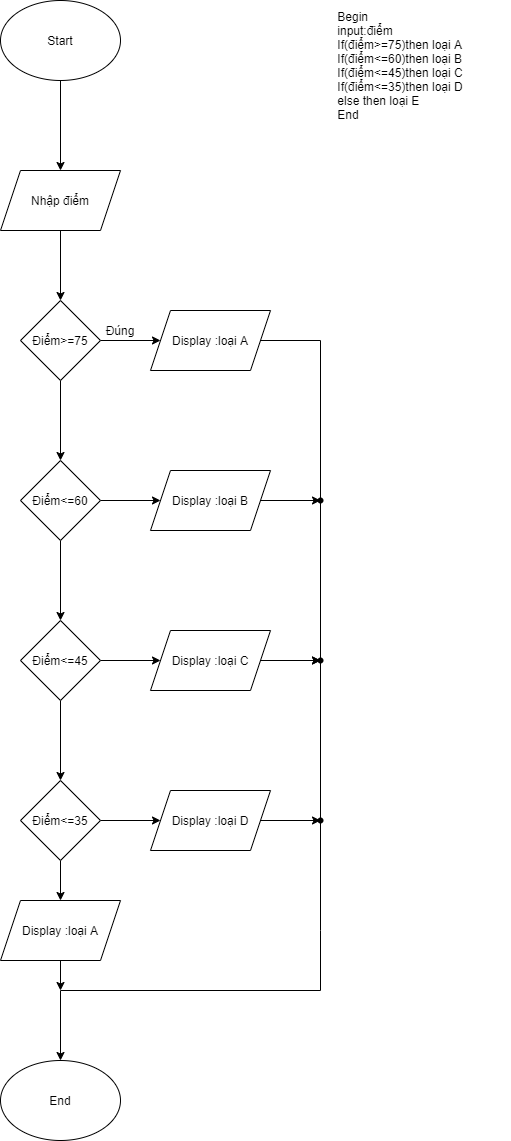

The diagram above was exported from draw.io. Its source (the exported page's mxGraphModel, read from the mxfile embedded in the PNG):
<mxGraphModel dx="1038" dy="584" grid="1" gridSize="10" guides="1" tooltips="1" connect="1" arrows="1" fold="1" page="1" pageScale="1" pageWidth="827" pageHeight="1169" math="0" shadow="0">
  <root>
    <mxCell id="0" />
    <mxCell id="1" parent="0" />
    <mxCell id="UW4P_EJestbHnNLV3g4a-3" value="" style="edgeStyle=orthogonalEdgeStyle;rounded=0;orthogonalLoop=1;jettySize=auto;html=1;" edge="1" parent="1" source="UW4P_EJestbHnNLV3g4a-1" target="UW4P_EJestbHnNLV3g4a-2">
      <mxGeometry relative="1" as="geometry" />
    </mxCell>
    <mxCell id="UW4P_EJestbHnNLV3g4a-1" value="Start" style="ellipse;whiteSpace=wrap;html=1;" vertex="1" parent="1">
      <mxGeometry x="150" y="120" width="120" height="80" as="geometry" />
    </mxCell>
    <mxCell id="UW4P_EJestbHnNLV3g4a-5" value="" style="edgeStyle=orthogonalEdgeStyle;rounded=0;orthogonalLoop=1;jettySize=auto;html=1;" edge="1" parent="1" source="UW4P_EJestbHnNLV3g4a-2" target="UW4P_EJestbHnNLV3g4a-4">
      <mxGeometry relative="1" as="geometry" />
    </mxCell>
    <mxCell id="UW4P_EJestbHnNLV3g4a-2" value="Nhập điểm" style="shape=parallelogram;perimeter=parallelogramPerimeter;whiteSpace=wrap;html=1;fixedSize=1;" vertex="1" parent="1">
      <mxGeometry x="150" y="290" width="120" height="60" as="geometry" />
    </mxCell>
    <mxCell id="UW4P_EJestbHnNLV3g4a-7" value="" style="edgeStyle=orthogonalEdgeStyle;rounded=0;orthogonalLoop=1;jettySize=auto;html=1;" edge="1" parent="1" source="UW4P_EJestbHnNLV3g4a-4">
      <mxGeometry relative="1" as="geometry">
        <mxPoint x="310" y="460" as="targetPoint" />
      </mxGeometry>
    </mxCell>
    <mxCell id="UW4P_EJestbHnNLV3g4a-12" value="" style="edgeStyle=orthogonalEdgeStyle;rounded=0;orthogonalLoop=1;jettySize=auto;html=1;" edge="1" parent="1" source="UW4P_EJestbHnNLV3g4a-4" target="UW4P_EJestbHnNLV3g4a-11">
      <mxGeometry relative="1" as="geometry" />
    </mxCell>
    <mxCell id="UW4P_EJestbHnNLV3g4a-4" value="Điểm&amp;gt;=75" style="rhombus;whiteSpace=wrap;html=1;" vertex="1" parent="1">
      <mxGeometry x="170" y="420" width="80" height="80" as="geometry" />
    </mxCell>
    <mxCell id="UW4P_EJestbHnNLV3g4a-8" value="Đúng" style="text;html=1;strokeColor=none;fillColor=none;align=center;verticalAlign=middle;whiteSpace=wrap;rounded=0;" vertex="1" parent="1">
      <mxGeometry x="250" y="440" width="40" height="20" as="geometry" />
    </mxCell>
    <mxCell id="UW4P_EJestbHnNLV3g4a-14" value="" style="edgeStyle=orthogonalEdgeStyle;rounded=0;orthogonalLoop=1;jettySize=auto;html=1;" edge="1" parent="1" source="UW4P_EJestbHnNLV3g4a-11">
      <mxGeometry relative="1" as="geometry">
        <mxPoint x="310" y="620" as="targetPoint" />
      </mxGeometry>
    </mxCell>
    <mxCell id="UW4P_EJestbHnNLV3g4a-18" value="" style="edgeStyle=orthogonalEdgeStyle;rounded=0;orthogonalLoop=1;jettySize=auto;html=1;" edge="1" parent="1" source="UW4P_EJestbHnNLV3g4a-11" target="UW4P_EJestbHnNLV3g4a-17">
      <mxGeometry relative="1" as="geometry" />
    </mxCell>
    <mxCell id="UW4P_EJestbHnNLV3g4a-11" value="Điểm&amp;lt;=60" style="rhombus;whiteSpace=wrap;html=1;" vertex="1" parent="1">
      <mxGeometry x="170" y="580" width="80" height="80" as="geometry" />
    </mxCell>
    <mxCell id="UW4P_EJestbHnNLV3g4a-31" value="" style="edgeStyle=orthogonalEdgeStyle;rounded=0;orthogonalLoop=1;jettySize=auto;html=1;exitX=1;exitY=0.5;exitDx=0;exitDy=0;" edge="1" parent="1" source="UW4P_EJestbHnNLV3g4a-48" target="UW4P_EJestbHnNLV3g4a-30">
      <mxGeometry relative="1" as="geometry">
        <mxPoint x="430" y="620" as="sourcePoint" />
      </mxGeometry>
    </mxCell>
    <mxCell id="UW4P_EJestbHnNLV3g4a-20" value="" style="edgeStyle=orthogonalEdgeStyle;rounded=0;orthogonalLoop=1;jettySize=auto;html=1;" edge="1" parent="1" source="UW4P_EJestbHnNLV3g4a-17">
      <mxGeometry relative="1" as="geometry">
        <mxPoint x="310" y="780" as="targetPoint" />
      </mxGeometry>
    </mxCell>
    <mxCell id="UW4P_EJestbHnNLV3g4a-22" value="" style="edgeStyle=orthogonalEdgeStyle;rounded=0;orthogonalLoop=1;jettySize=auto;html=1;" edge="1" parent="1" source="UW4P_EJestbHnNLV3g4a-17" target="UW4P_EJestbHnNLV3g4a-21">
      <mxGeometry relative="1" as="geometry" />
    </mxCell>
    <mxCell id="UW4P_EJestbHnNLV3g4a-17" value="Điểm&amp;lt;=45" style="rhombus;whiteSpace=wrap;html=1;" vertex="1" parent="1">
      <mxGeometry x="170" y="740" width="80" height="80" as="geometry" />
    </mxCell>
    <mxCell id="UW4P_EJestbHnNLV3g4a-34" value="" style="edgeStyle=orthogonalEdgeStyle;rounded=0;orthogonalLoop=1;jettySize=auto;html=1;" edge="1" parent="1" target="UW4P_EJestbHnNLV3g4a-33">
      <mxGeometry relative="1" as="geometry">
        <mxPoint x="430" y="780" as="sourcePoint" />
      </mxGeometry>
    </mxCell>
    <mxCell id="UW4P_EJestbHnNLV3g4a-24" value="" style="edgeStyle=orthogonalEdgeStyle;rounded=0;orthogonalLoop=1;jettySize=auto;html=1;" edge="1" parent="1" source="UW4P_EJestbHnNLV3g4a-21">
      <mxGeometry relative="1" as="geometry">
        <mxPoint x="310" y="940" as="targetPoint" />
      </mxGeometry>
    </mxCell>
    <mxCell id="UW4P_EJestbHnNLV3g4a-28" value="" style="edgeStyle=orthogonalEdgeStyle;rounded=0;orthogonalLoop=1;jettySize=auto;html=1;" edge="1" parent="1" source="UW4P_EJestbHnNLV3g4a-21">
      <mxGeometry relative="1" as="geometry">
        <mxPoint x="210" y="1020" as="targetPoint" />
      </mxGeometry>
    </mxCell>
    <mxCell id="UW4P_EJestbHnNLV3g4a-21" value="Điểm&amp;lt;=35" style="rhombus;whiteSpace=wrap;html=1;" vertex="1" parent="1">
      <mxGeometry x="170" y="900" width="80" height="80" as="geometry" />
    </mxCell>
    <mxCell id="UW4P_EJestbHnNLV3g4a-36" value="" style="edgeStyle=orthogonalEdgeStyle;rounded=0;orthogonalLoop=1;jettySize=auto;html=1;exitX=1;exitY=0.5;exitDx=0;exitDy=0;" edge="1" parent="1" source="UW4P_EJestbHnNLV3g4a-51" target="UW4P_EJestbHnNLV3g4a-35">
      <mxGeometry relative="1" as="geometry">
        <mxPoint x="430" y="940" as="sourcePoint" />
      </mxGeometry>
    </mxCell>
    <mxCell id="UW4P_EJestbHnNLV3g4a-41" value="" style="edgeStyle=orthogonalEdgeStyle;rounded=0;orthogonalLoop=1;jettySize=auto;html=1;" edge="1" parent="1">
      <mxGeometry relative="1" as="geometry">
        <mxPoint x="210" y="1080" as="sourcePoint" />
        <mxPoint x="210" y="1110" as="targetPoint" />
      </mxGeometry>
    </mxCell>
    <mxCell id="UW4P_EJestbHnNLV3g4a-29" value="" style="endArrow=classic;html=1;rounded=0;edgeStyle=orthogonalEdgeStyle;startArrow=none;entryX=0.5;entryY=0;entryDx=0;entryDy=0;" edge="1" parent="1" target="UW4P_EJestbHnNLV3g4a-40">
      <mxGeometry width="50" height="50" relative="1" as="geometry">
        <mxPoint x="470" y="1050" as="sourcePoint" />
        <mxPoint x="470" y="1120.7999267578125" as="targetPoint" />
        <Array as="points">
          <mxPoint x="470" y="1110" />
          <mxPoint x="210" y="1110" />
        </Array>
      </mxGeometry>
    </mxCell>
    <mxCell id="UW4P_EJestbHnNLV3g4a-30" value="" style="shape=waypoint;size=6;pointerEvents=1;points=[];fillColor=#ffffff;resizable=0;rotatable=0;perimeter=centerPerimeter;snapToPoint=1;" vertex="1" parent="1">
      <mxGeometry x="450" y="600" width="40" height="40" as="geometry" />
    </mxCell>
    <mxCell id="UW4P_EJestbHnNLV3g4a-33" value="" style="shape=waypoint;size=6;pointerEvents=1;points=[];fillColor=#ffffff;resizable=0;rotatable=0;perimeter=centerPerimeter;snapToPoint=1;" vertex="1" parent="1">
      <mxGeometry x="450" y="760" width="40" height="40" as="geometry" />
    </mxCell>
    <mxCell id="UW4P_EJestbHnNLV3g4a-35" value="" style="shape=waypoint;size=6;pointerEvents=1;points=[];fillColor=#ffffff;resizable=0;rotatable=0;perimeter=centerPerimeter;snapToPoint=1;" vertex="1" parent="1">
      <mxGeometry x="450" y="920" width="40" height="40" as="geometry" />
    </mxCell>
    <mxCell id="UW4P_EJestbHnNLV3g4a-39" value="" style="endArrow=none;html=1;rounded=0;edgeStyle=orthogonalEdgeStyle;startArrow=none;exitX=1;exitY=0.5;exitDx=0;exitDy=0;" edge="1" parent="1" source="UW4P_EJestbHnNLV3g4a-47">
      <mxGeometry width="50" height="50" relative="1" as="geometry">
        <mxPoint x="430" y="460" as="sourcePoint" />
        <mxPoint x="470" y="1050" as="targetPoint" />
      </mxGeometry>
    </mxCell>
    <mxCell id="UW4P_EJestbHnNLV3g4a-40" value="End" style="ellipse;whiteSpace=wrap;html=1;" vertex="1" parent="1">
      <mxGeometry x="150" y="1180" width="120" height="80" as="geometry" />
    </mxCell>
    <mxCell id="UW4P_EJestbHnNLV3g4a-46" value="&lt;div style=&quot;text-align: left&quot;&gt;&lt;span&gt;Begin&lt;/span&gt;&lt;/div&gt;&lt;div style=&quot;text-align: left&quot;&gt;&lt;span&gt;input:điểm&lt;/span&gt;&lt;/div&gt;&lt;div style=&quot;text-align: left&quot;&gt;&lt;span&gt;If(điểm&amp;gt;=75)then loại A&lt;/span&gt;&lt;/div&gt;&lt;div style=&quot;text-align: left&quot;&gt;&lt;span&gt;If(điểm&amp;lt;=60)then loại B&lt;/span&gt;&lt;/div&gt;&lt;div style=&quot;text-align: left&quot;&gt;&lt;span&gt;If(điểm&amp;lt;=45)then loại C&lt;/span&gt;&lt;/div&gt;&lt;div style=&quot;text-align: left&quot;&gt;&lt;span&gt;If(điểm&amp;lt;=35)then loại D&lt;/span&gt;&lt;/div&gt;&lt;div style=&quot;text-align: left&quot;&gt;&lt;span&gt;else then loại E&lt;/span&gt;&lt;/div&gt;&lt;div style=&quot;text-align: left&quot;&gt;&lt;span&gt;End&lt;/span&gt;&lt;/div&gt;" style="text;html=1;strokeColor=none;fillColor=none;align=center;verticalAlign=middle;whiteSpace=wrap;rounded=0;" vertex="1" parent="1">
      <mxGeometry x="440" y="180" width="220" height="10" as="geometry" />
    </mxCell>
    <mxCell id="UW4P_EJestbHnNLV3g4a-47" value="Display :loại A" style="shape=parallelogram;perimeter=parallelogramPerimeter;whiteSpace=wrap;html=1;fixedSize=1;" vertex="1" parent="1">
      <mxGeometry x="300" y="430" width="120" height="60" as="geometry" />
    </mxCell>
    <mxCell id="UW4P_EJestbHnNLV3g4a-48" value="Display :loại B" style="shape=parallelogram;perimeter=parallelogramPerimeter;whiteSpace=wrap;html=1;fixedSize=1;" vertex="1" parent="1">
      <mxGeometry x="300" y="590" width="120" height="60" as="geometry" />
    </mxCell>
    <mxCell id="UW4P_EJestbHnNLV3g4a-50" value="" style="edgeStyle=orthogonalEdgeStyle;rounded=0;orthogonalLoop=1;jettySize=auto;html=1;" edge="1" parent="1" source="UW4P_EJestbHnNLV3g4a-49" target="UW4P_EJestbHnNLV3g4a-33">
      <mxGeometry relative="1" as="geometry" />
    </mxCell>
    <mxCell id="UW4P_EJestbHnNLV3g4a-49" value="Display :loại C" style="shape=parallelogram;perimeter=parallelogramPerimeter;whiteSpace=wrap;html=1;fixedSize=1;" vertex="1" parent="1">
      <mxGeometry x="300" y="750" width="120" height="60" as="geometry" />
    </mxCell>
    <mxCell id="UW4P_EJestbHnNLV3g4a-51" value="Display :loại D" style="shape=parallelogram;perimeter=parallelogramPerimeter;whiteSpace=wrap;html=1;fixedSize=1;" vertex="1" parent="1">
      <mxGeometry x="300" y="910" width="120" height="60" as="geometry" />
    </mxCell>
    <mxCell id="UW4P_EJestbHnNLV3g4a-52" value="Display :loại A" style="shape=parallelogram;perimeter=parallelogramPerimeter;whiteSpace=wrap;html=1;fixedSize=1;" vertex="1" parent="1">
      <mxGeometry x="150" y="1020" width="120" height="60" as="geometry" />
    </mxCell>
  </root>
</mxGraphModel>